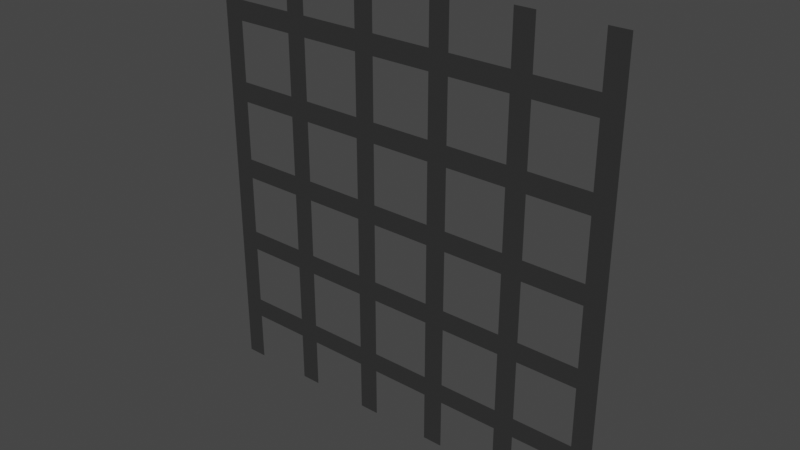 # Source: Grid.blend  (saved by Blender 3.6.11; exported with 4.5.12 LTS)
import bpy
from mathutils import Matrix  # noqa: F401  (used for matrix-valued properties, if any)

bpy.ops.wm.read_factory_settings(use_empty=True)
scene = bpy.context.scene
scene.name = 'Scene'

# ---- materials (node trees are filled in below, after node groups)
mat_metall = bpy.data.materials.new('Metall')
mat_metall.use_transparent_shadow = False

# ---- material node trees
mat_metall.use_nodes = True; mat_metall.node_tree.nodes.clear()
_N = mat_metall.node_tree.nodes; _L = mat_metall.node_tree.links
n0 = _N.new('ShaderNodeBsdfPrincipled'); n0.name = 'Principled BSDF'; n0.location = (10, 300)
n0.distribution = 'GGX'
n0.subsurface_method = 'RANDOM_WALK_SKIN'
n0.inputs[0].default_value = (0.1574, 0.1574, 0.1574, 1.0)
n0.inputs[1].default_value = 0.8504
n0.inputs[2].default_value = 0.2795
n0.inputs[3].default_value = 1.45
n0.inputs[27].default_value = (0.0, 0.0, 0.0, 1.0)
n0.inputs[28].default_value = 1.0
n1 = _N.new('ShaderNodeOutputMaterial'); n1.name = 'Material Output'; n1.location = (300, 300)
_L.new(n0.outputs[0], n1.inputs[0])
n1.is_active_output = True

# ---- world
world_world = bpy.data.worlds.new('World'); scene.world = world_world
world_world.use_nodes = True; world_world.node_tree.nodes.clear()
_N = world_world.node_tree.nodes; _L = world_world.node_tree.links
n0 = _N.new('ShaderNodeOutputWorld'); n0.name = 'World Output'; n0.location = (300, 300)
n1 = _N.new('ShaderNodeBackground'); n1.name = 'Background'; n1.location = (10, 300)
n1.inputs[0].default_value = (0.05088, 0.05088, 0.05088, 1.0)
_L.new(n1.outputs[0], n0.inputs[0])
n0.is_active_output = True
world_world.color = (0.05088, 0.05088, 0.05088)
world_world.use_sun_shadow = False
world_world.sun_shadow_jitter_overblur = 0.0

# ---- meshes
me_plane_001 = bpy.data.meshes.new('Plane.001')
me_plane_001.from_pydata([(-0.9545, -1.0, 1.009e-17), (0.9545, -1.0, -1.009e-17), (-0.9545, 1.0, 1.009e-17), (0.9545, 1.0, -1.009e-17), (-0.9545, 0.7727, -3.432e-09), (-0.9545, 0.6818, 3.432e-09), (-0.9545, 0.4091, -3.432e-09), (-0.9545, 0.3182, 3.432e-09), (-0.9545, 0.04545, -3.432e-09), (-0.9545, -0.04545, 3.432e-09), (-0.9545, -0.3182, -3.432e-09), (-0.9545, -0.4091, 3.432e-09), (-0.9545, -0.6818, -3.432e-09), (-0.9545, -0.7727, 3.432e-09), (-0.8636, -1.0, -1.009e-17), (-0.5909, -1.0, 1.009e-17), (-0.5, -1.0, -1.009e-17), (-0.2273, -1.0, 1.009e-17), (-0.1364, -1.0, -1.009e-17), (0.1364, -1.0, 1.009e-17), (0.2273, -1.0, -1.009e-17), (0.5, -1.0, 1.009e-17), (0.5909, -1.0, -1.009e-17), (0.8636, -1.0, 1.009e-17), (0.9545, -0.7727, 3.432e-09), (0.9545, -0.6818, -3.432e-09), (0.9545, -0.4091, 3.432e-09), (0.9545, -0.3182, -3.432e-09), (0.9545, -0.04545, 3.432e-09), (0.9545, 0.04545, -3.432e-09), (0.9545, 0.3182, 3.432e-09), (0.9545, 0.4091, -3.432e-09), (0.9545, 0.6818, 3.432e-09), (0.9545, 0.7727, -3.432e-09), (0.8636, 1.0, 1.009e-17), (0.5909, 1.0, -1.009e-17), (0.5, 1.0, 1.009e-17), (0.2273, 1.0, -1.009e-17), (0.1364, 1.0, 1.009e-17), (-0.1364, 1.0, -1.009e-17), (-0.2273, 1.0, 1.009e-17), (-0.5, 1.0, -1.009e-17), (-0.5909, 1.0, 1.009e-17), (-0.8636, 1.0, -1.009e-17), (-0.8636, -0.7727, 3.432e-09), (-0.8636, -0.6818, -3.432e-09), (-0.8636, -0.4091, 3.432e-09), (-0.8636, -0.3182, -3.432e-09), (-0.8636, -0.04545, 3.432e-09), (-0.8636, 0.04545, -3.432e-09), (-0.8636, 0.3182, 3.432e-09), (-0.8636, 0.4091, -3.432e-09), (-0.8636, 0.6818, 3.432e-09), (-0.8636, 0.7727, -3.432e-09), (-0.5909, -0.7727, 3.432e-09), (-0.5909, -0.6818, -3.432e-09), (-0.5909, -0.4091, 3.432e-09), (-0.5909, -0.3182, -3.432e-09), (-0.5909, -0.04545, 3.432e-09), (-0.5909, 0.04545, -3.432e-09), (-0.5909, 0.3182, 3.432e-09), (-0.5909, 0.4091, -3.432e-09), (-0.5909, 0.6818, 3.432e-09), (-0.5909, 0.7727, -3.432e-09), (-0.5, -0.7727, 3.432e-09), (-0.5, -0.6818, -3.432e-09), (-0.5, -0.4091, 3.432e-09), (-0.5, -0.3182, -3.432e-09), (-0.5, -0.04545, 3.432e-09), (-0.5, 0.04545, -3.432e-09), (-0.5, 0.3182, 3.432e-09), (-0.5, 0.4091, -3.432e-09), (-0.5, 0.6818, 3.432e-09), (-0.5, 0.7727, -3.432e-09), (-0.2273, -0.7727, 3.432e-09), (-0.2273, -0.6818, -3.432e-09), (-0.2273, -0.4091, 3.432e-09), (-0.2273, -0.3182, -3.432e-09), (-0.2273, -0.04545, 3.432e-09), (-0.2273, 0.04545, -3.432e-09), (-0.2273, 0.3182, 3.432e-09), (-0.2273, 0.4091, -3.432e-09), (-0.2273, 0.6818, 3.432e-09), (-0.2273, 0.7727, -3.432e-09), (-0.1364, -0.7727, 3.432e-09), (-0.1364, -0.6818, -3.432e-09), (-0.1364, -0.4091, 3.432e-09), (-0.1364, -0.3182, -3.432e-09), (-0.1364, -0.04545, 3.432e-09), (-0.1364, 0.04545, -3.432e-09), (-0.1364, 0.3182, 3.432e-09), (-0.1364, 0.4091, -3.432e-09), (-0.1364, 0.6818, 3.432e-09), (-0.1364, 0.7727, -3.432e-09), (0.1364, -0.7727, 3.432e-09), (0.1364, -0.6818, -3.432e-09), (0.1364, -0.4091, 3.432e-09), (0.1364, -0.3182, -3.432e-09), (0.1364, -0.04545, 3.432e-09), (0.1364, 0.04545, -3.432e-09), (0.1364, 0.3182, 3.432e-09), (0.1364, 0.4091, -3.432e-09), (0.1364, 0.6818, 3.432e-09), (0.1364, 0.7727, -3.432e-09), (0.2273, -0.7727, 3.432e-09), (0.2273, -0.6818, -3.432e-09), (0.2273, -0.4091, 3.432e-09), (0.2273, -0.3182, -3.432e-09), (0.2273, -0.04545, 3.432e-09), (0.2273, 0.04545, -3.432e-09), (0.2273, 0.3182, 3.432e-09), (0.2273, 0.4091, -3.432e-09), (0.2273, 0.6818, 3.432e-09), (0.2273, 0.7727, -3.432e-09), (0.5, -0.7727, 3.432e-09), (0.5, -0.6818, -3.432e-09), (0.5, -0.4091, 3.432e-09), (0.5, -0.3182, -3.432e-09), (0.5, -0.04545, 3.432e-09), (0.5, 0.04545, -3.432e-09), (0.5, 0.3182, 3.432e-09), (0.5, 0.4091, -3.432e-09), (0.5, 0.6818, 3.432e-09), (0.5, 0.7727, -3.432e-09), (0.5909, -0.7727, 3.432e-09), (0.5909, -0.6818, -3.432e-09), (0.5909, -0.4091, 3.432e-09), (0.5909, -0.3182, -3.432e-09), (0.5909, -0.04545, 3.432e-09), (0.5909, 0.04545, -3.432e-09), (0.5909, 0.3182, 3.432e-09), (0.5909, 0.4091, -3.432e-09), (0.5909, 0.6818, 3.432e-09), (0.5909, 0.7727, -3.432e-09), (0.8636, -0.7727, 3.432e-09), (0.8636, -0.6818, -3.432e-09), (0.8636, -0.4091, 3.432e-09), (0.8636, -0.3182, -3.432e-09), (0.8636, -0.04545, 3.432e-09), (0.8636, 0.04545, -3.432e-09), (0.8636, 0.3182, 3.432e-09), (0.8636, 0.4091, -3.432e-09), (0.8636, 0.6818, 3.432e-09), (0.8636, 0.7727, -3.432e-09)], [], [(143, 33, 3, 34), (4, 53, 43, 2), (63, 73, 41, 42), (83, 93, 39, 40), (103, 113, 37, 38), (123, 133, 35, 36), (0, 14, 44, 13), (13, 44, 45, 12), (12, 45, 46, 11), (11, 46, 47, 10), (10, 47, 48, 9), (9, 48, 49, 8), (8, 49, 50, 7), (7, 50, 51, 6), (6, 51, 52, 5), (5, 52, 53, 4), (44, 54, 55, 45), (46, 56, 57, 47), (48, 58, 59, 49), (50, 60, 61, 51), (52, 62, 63, 53), (15, 16, 64, 54), (54, 64, 65, 55), (55, 65, 66, 56), (56, 66, 67, 57), (57, 67, 68, 58), (58, 68, 69, 59), (59, 69, 70, 60), (60, 70, 71, 61), (61, 71, 72, 62), (62, 72, 73, 63), (64, 74, 75, 65), (66, 76, 77, 67), (68, 78, 79, 69), (70, 80, 81, 71), (72, 82, 83, 73), (17, 18, 84, 74), (74, 84, 85, 75), (75, 85, 86, 76), (76, 86, 87, 77), (77, 87, 88, 78), (78, 88, 89, 79), (79, 89, 90, 80), (80, 90, 91, 81), (81, 91, 92, 82), (82, 92, 93, 83), (84, 94, 95, 85), (86, 96, 97, 87), (88, 98, 99, 89), (90, 100, 101, 91), (92, 102, 103, 93), (19, 20, 104, 94), (94, 104, 105, 95), (95, 105, 106, 96), (96, 106, 107, 97), (97, 107, 108, 98), (98, 108, 109, 99), (99, 109, 110, 100), (100, 110, 111, 101), (101, 111, 112, 102), (102, 112, 113, 103), (104, 114, 115, 105), (106, 116, 117, 107), (108, 118, 119, 109), (110, 120, 121, 111), (112, 122, 123, 113), (21, 22, 124, 114), (114, 124, 125, 115), (115, 125, 126, 116), (116, 126, 127, 117), (117, 127, 128, 118), (118, 128, 129, 119), (119, 129, 130, 120), (120, 130, 131, 121), (121, 131, 132, 122), (122, 132, 133, 123), (124, 134, 135, 125), (126, 136, 137, 127), (128, 138, 139, 129), (130, 140, 141, 131), (132, 142, 143, 133), (23, 1, 24, 134), (134, 24, 25, 135), (135, 25, 26, 136), (136, 26, 27, 137), (137, 27, 28, 138), (138, 28, 29, 139), (139, 29, 30, 140), (140, 30, 31, 141), (141, 31, 32, 142), (142, 32, 33, 143)])
_uv = me_plane_001.uv_layers.new(name='UVMap')
_uv.uv.foreach_set('vector', [0.9091, 0.9091, 1.0, 0.9091, 1.0, 1.0, 0.9091, 1.0, 0.0, 0.9091, 0.09091, 0.9091, 0.09091, 1.0, 0.0, 1.0, 0.1818, 0.9091, 0.2727, 0.9091, 0.2727, 1.0, 0.1818, 1.0, 0.3636, 0.9091, 0.4545, 0.9091, 0.4545, 1.0, 0.3636, 1.0, 0.5455, 0.9091, 0.6364, 0.9091, 0.6364, 1.0, 0.5455, 1.0, 0.7273, 0.9091, 0.8182, 0.9091, 0.8182, 1.0, 0.7273, 1.0, 0.0, 0.0, 0.09091, 0.0, 0.09091, 0.09091, 0.0, 0.09091, 0.0, 0.09091, 0.09091, 0.09091, 0.09091, 0.1818, 0.0, 0.1818, 0.0, 0.1818, 0.09091, 0.1818, 0.09091, 0.2727, 0.0, 0.2727, 0.0, 0.2727, 0.09091, 0.2727, 0.09091, 0.3636, 0.0, 0.3636, 0.0, 0.3636, 0.09091, 0.3636, 0.09091, 0.4545, 0.0, 0.4545, 0.0, 0.4545, 0.09091, 0.4545, 0.09091, 0.5455, 0.0, 0.5455, 0.0, 0.5455, 0.09091, 0.5455, 0.09091, 0.6364, 0.0, 0.6364, 0.0, 0.6364, 0.09091, 0.6364, 0.09091, 0.7273, 0.0, 0.7273, 0.0, 0.7273, 0.09091, 0.7273, 0.09091, 0.8182, 0.0, 0.8182, 0.0, 0.8182, 0.09091, 0.8182, 0.09091, 0.9091, 0.0, 0.9091, 0.09091, 0.09091, 0.1818, 0.09091, 0.1818, 0.1818, 0.09091, 0.1818, 0.09091, 0.2727, 0.1818, 0.2727, 0.1818, 0.3636, 0.09091, 0.3636, 0.09091, 0.4545, 0.1818, 0.4545, 0.1818, 0.5455, 0.09091, 0.5455, 0.09091, 0.6364, 0.1818, 0.6364, 0.1818, 0.7273, 0.09091, 0.7273, 0.09091, 0.8182, 0.1818, 0.8182, 0.1818, 0.9091, 0.09091, 0.9091, 0.1818, 0.0, 0.2727, 0.0, 0.2727, 0.09091, 0.1818, 0.09091, 0.1818, 0.09091, 0.2727, 0.09091, 0.2727, 0.1818, 0.1818, 0.1818, 0.1818, 0.1818, 0.2727, 0.1818, 0.2727, 0.2727, 0.1818, 0.2727, 0.1818, 0.2727, 0.2727, 0.2727, 0.2727, 0.3636, 0.1818, 0.3636, 0.1818, 0.3636, 0.2727, 0.3636, 0.2727, 0.4545, 0.1818, 0.4545, 0.1818, 0.4545, 0.2727, 0.4545, 0.2727, 0.5455, 0.1818, 0.5455, 0.1818, 0.5455, 0.2727, 0.5455, 0.2727, 0.6364, 0.1818, 0.6364, 0.1818, 0.6364, 0.2727, 0.6364, 0.2727, 0.7273, 0.1818, 0.7273, 0.1818, 0.7273, 0.2727, 0.7273, 0.2727, 0.8182, 0.1818, 0.8182, 0.1818, 0.8182, 0.2727, 0.8182, 0.2727, 0.9091, 0.1818, 0.9091, 0.2727, 0.09091, 0.3636, 0.09091, 0.3636, 0.1818, 0.2727, 0.1818, 0.2727, 0.2727, 0.3636, 0.2727, 0.3636, 0.3636, 0.2727, 0.3636, 0.2727, 0.4545, 0.3636, 0.4545, 0.3636, 0.5455, 0.2727, 0.5455, 0.2727, 0.6364, 0.3636, 0.6364, 0.3636, 0.7273, 0.2727, 0.7273, 0.2727, 0.8182, 0.3636, 0.8182, 0.3636, 0.9091, 0.2727, 0.9091, 0.3636, 0.0, 0.4545, 0.0, 0.4545, 0.09091, 0.3636, 0.09091, 0.3636, 0.09091, 0.4545, 0.09091, 0.4545, 0.1818, 0.3636, 0.1818, 0.3636, 0.1818, 0.4545, 0.1818, 0.4545, 0.2727, 0.3636, 0.2727, 0.3636, 0.2727, 0.4545, 0.2727, 0.4545, 0.3636, 0.3636, 0.3636, 0.3636, 0.3636, 0.4545, 0.3636, 0.4545, 0.4545, 0.3636, 0.4545, 0.3636, 0.4545, 0.4545, 0.4545, 0.4545, 0.5455, 0.3636, 0.5455, 0.3636, 0.5455, 0.4545, 0.5455, 0.4545, 0.6364, 0.3636, 0.6364, 0.3636, 0.6364, 0.4545, 0.6364, 0.4545, 0.7273, 0.3636, 0.7273, 0.3636, 0.7273, 0.4545, 0.7273, 0.4545, 0.8182, 0.3636, 0.8182, 0.3636, 0.8182, 0.4545, 0.8182, 0.4545, 0.9091, 0.3636, 0.9091, 0.4545, 0.09091, 0.5455, 0.09091, 0.5455, 0.1818, 0.4545, 0.1818, 0.4545, 0.2727, 0.5455, 0.2727, 0.5455, 0.3636, 0.4545, 0.3636, 0.4545, 0.4545, 0.5455, 0.4545, 0.5455, 0.5455, 0.4545, 0.5455, 0.4545, 0.6364, 0.5455, 0.6364, 0.5455, 0.7273, 0.4545, 0.7273, 0.4545, 0.8182, 0.5455, 0.8182, 0.5455, 0.9091, 0.4545, 0.9091, 0.5455, 0.0, 0.6364, 0.0, 0.6364, 0.09091, 0.5455, 0.09091, 0.5455, 0.09091, 0.6364, 0.09091, 0.6364, 0.1818, 0.5455, 0.1818, 0.5455, 0.1818, 0.6364, 0.1818, 0.6364, 0.2727, 0.5455, 0.2727, 0.5455, 0.2727, 0.6364, 0.2727, 0.6364, 0.3636, 0.5455, 0.3636, 0.5455, 0.3636, 0.6364, 0.3636, 0.6364, 0.4545, 0.5455, 0.4545, 0.5455, 0.4545, 0.6364, 0.4545, 0.6364, 0.5455, 0.5455, 0.5455, 0.5455, 0.5455, 0.6364, 0.5455, 0.6364, 0.6364, 0.5455, 0.6364, 0.5455, 0.6364, 0.6364, 0.6364, 0.6364, 0.7273, 0.5455, 0.7273, 0.5455, 0.7273, 0.6364, 0.7273, 0.6364, 0.8182, 0.5455, 0.8182, 0.5455, 0.8182, 0.6364, 0.8182, 0.6364, 0.9091, 0.5455, 0.9091, 0.6364, 0.09091, 0.7273, 0.09091, 0.7273, 0.1818, 0.6364, 0.1818, 0.6364, 0.2727, 0.7273, 0.2727, 0.7273, 0.3636, 0.6364, 0.3636, 0.6364, 0.4545, 0.7273, 0.4545, 0.7273, 0.5455, 0.6364, 0.5455, 0.6364, 0.6364, 0.7273, 0.6364, 0.7273, 0.7273, 0.6364, 0.7273, 0.6364, 0.8182, 0.7273, 0.8182, 0.7273, 0.9091, 0.6364, 0.9091, 0.7273, 0.0, 0.8182, 0.0, 0.8182, 0.09091, 0.7273, 0.09091, 0.7273, 0.09091, 0.8182, 0.09091, 0.8182, 0.1818, 0.7273, 0.1818, 0.7273, 0.1818, 0.8182, 0.1818, 0.8182, 0.2727, 0.7273, 0.2727, 0.7273, 0.2727, 0.8182, 0.2727, 0.8182, 0.3636, 0.7273, 0.3636, 0.7273, 0.3636, 0.8182, 0.3636, 0.8182, 0.4545, 0.7273, 0.4545, 0.7273, 0.4545, 0.8182, 0.4545, 0.8182, 0.5455, 0.7273, 0.5455, 0.7273, 0.5455, 0.8182, 0.5455, 0.8182, 0.6364, 0.7273, 0.6364, 0.7273, 0.6364, 0.8182, 0.6364, 0.8182, 0.7273, 0.7273, 0.7273, 0.7273, 0.7273, 0.8182, 0.7273, 0.8182, 0.8182, 0.7273, 0.8182, 0.7273, 0.8182, 0.8182, 0.8182, 0.8182, 0.9091, 0.7273, 0.9091, 0.8182, 0.09091, 0.9091, 0.09091, 0.9091, 0.1818, 0.8182, 0.1818, 0.8182, 0.2727, 0.9091, 0.2727, 0.9091, 0.3636, 0.8182, 0.3636, 0.8182, 0.4545, 0.9091, 0.4545, 0.9091, 0.5455, 0.8182, 0.5455, 0.8182, 0.6364, 0.9091, 0.6364, 0.9091, 0.7273, 0.8182, 0.7273, 0.8182, 0.8182, 0.9091, 0.8182, 0.9091, 0.9091, 0.8182, 0.9091, 0.9091, 0.0, 1.0, 0.0, 1.0, 0.09091, 0.9091, 0.09091, 0.9091, 0.09091, 1.0, 0.09091, 1.0, 0.1818, 0.9091, 0.1818, 0.9091, 0.1818, 1.0, 0.1818, 1.0, 0.2727, 0.9091, 0.2727, 0.9091, 0.2727, 1.0, 0.2727, 1.0, 0.3636, 0.9091, 0.3636, 0.9091, 0.3636, 1.0, 0.3636, 1.0, 0.4545, 0.9091, 0.4545, 0.9091, 0.4545, 1.0, 0.4545, 1.0, 0.5455, 0.9091, 0.5455, 0.9091, 0.5455, 1.0, 0.5455, 1.0, 0.6364, 0.9091, 0.6364, 0.9091, 0.6364, 1.0, 0.6364, 1.0, 0.7273, 0.9091, 0.7273, 0.9091, 0.7273, 1.0, 0.7273, 1.0, 0.8182, 0.9091, 0.8182, 0.9091, 0.8182, 1.0, 0.8182, 1.0, 0.9091, 0.9091, 0.9091])
me_plane_001.materials.append(mat_metall)
me_plane_001.update()

# ---- objects
ob_plane = bpy.data.objects.new('Plane', me_plane_001)

# ---- transforms, parenting, visibility, modifiers, constraints
ob_plane.location = (0.0, 0.0, 0.0)
ob_plane.rotation_euler = (1.571, 2.22e-16, 2.22e-16)

# ---- collection membership
scene.collection.objects.link(ob_plane)

# ---- scene / render settings (as saved in the file)
scene.frame_start = 1; scene.frame_end = 250; scene.frame_set(1)
scene.render.engine = 'BLENDER_EEVEE_NEXT'
scene.cycles.sampling_pattern = 'TABULATED_SOBOL'
scene.eevee.use_gtao = True
scene.eevee.use_raytracing = True
scene.view_settings.view_transform = 'Filmic'
bpy.context.view_layer.update()

# ---- added for rendering (the .blend has no active camera and no usable light): camera, sun
cam_auto = bpy.data.cameras.new('AutoCamera')
cam_auto.lens = 50.0
cam_auto.sensor_width = 36.0
cam_auto.clip_end = 1000.0
ob_auto_camera = bpy.data.objects.new('AutoCamera', cam_auto)
scene.collection.objects.link(ob_auto_camera)
ob_auto_camera.location = (2.55815, -3.06978, 2.04652)
ob_auto_camera.rotation_euler = (1.09748, -7.21219e-08, 0.694738)
scene.camera = ob_auto_camera
light_auto_sun = bpy.data.lights.new('AutoSun', 'SUN')
light_auto_sun.energy = 3.0
light_auto_sun.angle = 0.0523599
ob_auto_sun = bpy.data.objects.new('AutoSun', light_auto_sun)
scene.collection.objects.link(ob_auto_sun)
ob_auto_sun.rotation_euler = (0.872665, 0.174533, 0.523599)
bpy.context.view_layer.update()
